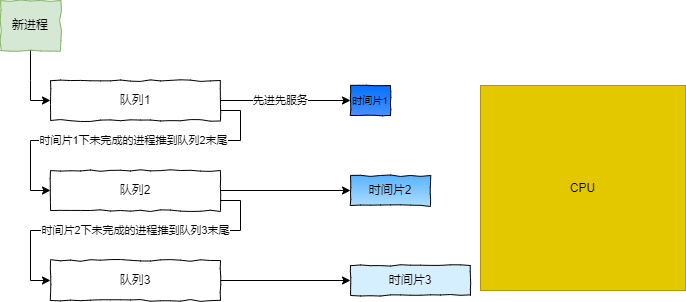

The diagram above was exported from draw.io. Its source (the exported page's mxGraphModel, read from the mxfile embedded in the PNG):
<mxGraphModel dx="983" dy="541" grid="1" gridSize="10" guides="1" tooltips="1" connect="1" arrows="1" fold="1" page="1" pageScale="1" pageWidth="827" pageHeight="1169" math="0" shadow="0">
  <root>
    <mxCell id="0" />
    <mxCell id="1" parent="0" />
    <mxCell id="vIGLeG8WiK8cgMMhPuy9-1" value="队列1" style="rounded=0;whiteSpace=wrap;html=1;comic=1;" vertex="1" parent="1">
      <mxGeometry x="140" y="360" width="170" height="40" as="geometry" />
    </mxCell>
    <mxCell id="vIGLeG8WiK8cgMMhPuy9-2" value="CPU" style="whiteSpace=wrap;html=1;aspect=fixed;fillColor=#e3c800;fontColor=#000000;strokeColor=#B09500;" vertex="1" parent="1">
      <mxGeometry x="570" y="365" width="205" height="205" as="geometry" />
    </mxCell>
    <mxCell id="vIGLeG8WiK8cgMMhPuy9-3" value="&lt;font style=&quot;font-size: 10px;&quot;&gt;时间片1&lt;/font&gt;" style="rounded=0;whiteSpace=wrap;html=1;comic=1;gradientColor=#4791FF;fillColor=#0571FF;" vertex="1" parent="1">
      <mxGeometry x="440" y="365" width="40" height="30" as="geometry" />
    </mxCell>
    <mxCell id="vIGLeG8WiK8cgMMhPuy9-5" value="时间片2" style="rounded=0;whiteSpace=wrap;html=1;comic=1;gradientColor=#ADDEFF;fillColor=#59B2FF;" vertex="1" parent="1">
      <mxGeometry x="440" y="455" width="80" height="30" as="geometry" />
    </mxCell>
    <mxCell id="vIGLeG8WiK8cgMMhPuy9-6" value="时间片3" style="rounded=0;whiteSpace=wrap;html=1;comic=1;fillColor=#D6EFFF;" vertex="1" parent="1">
      <mxGeometry x="440" y="545" width="120" height="30" as="geometry" />
    </mxCell>
    <mxCell id="vIGLeG8WiK8cgMMhPuy9-7" value="" style="endArrow=classic;html=1;rounded=0;exitX=1;exitY=0.5;exitDx=0;exitDy=0;entryX=0;entryY=0.5;entryDx=0;entryDy=0;" edge="1" parent="1" source="vIGLeG8WiK8cgMMhPuy9-1" target="vIGLeG8WiK8cgMMhPuy9-3">
      <mxGeometry width="50" height="50" relative="1" as="geometry">
        <mxPoint x="390" y="440" as="sourcePoint" />
        <mxPoint x="440" y="390" as="targetPoint" />
      </mxGeometry>
    </mxCell>
    <mxCell id="vIGLeG8WiK8cgMMhPuy9-18" value="先进先服务" style="edgeLabel;html=1;align=center;verticalAlign=middle;resizable=0;points=[];" vertex="1" connectable="0" parent="vIGLeG8WiK8cgMMhPuy9-7">
      <mxGeometry x="-0.2663" relative="1" as="geometry">
        <mxPoint x="12" as="offset" />
      </mxGeometry>
    </mxCell>
    <mxCell id="vIGLeG8WiK8cgMMhPuy9-8" value="队列2" style="rounded=0;whiteSpace=wrap;html=1;comic=1;" vertex="1" parent="1">
      <mxGeometry x="140" y="450" width="170" height="40" as="geometry" />
    </mxCell>
    <mxCell id="vIGLeG8WiK8cgMMhPuy9-9" value="" style="endArrow=classic;html=1;rounded=0;exitX=1;exitY=0.75;exitDx=0;exitDy=0;entryX=0;entryY=0.5;entryDx=0;entryDy=0;" edge="1" parent="1" source="vIGLeG8WiK8cgMMhPuy9-1" target="vIGLeG8WiK8cgMMhPuy9-8">
      <mxGeometry width="50" height="50" relative="1" as="geometry">
        <mxPoint x="390" y="440" as="sourcePoint" />
        <mxPoint x="440" y="390" as="targetPoint" />
        <Array as="points">
          <mxPoint x="330" y="390" />
          <mxPoint x="330" y="420" />
          <mxPoint x="120" y="420" />
          <mxPoint x="120" y="470" />
        </Array>
      </mxGeometry>
    </mxCell>
    <mxCell id="vIGLeG8WiK8cgMMhPuy9-16" value="时间片1下未完成的进程推到队列2末尾" style="edgeLabel;html=1;align=center;verticalAlign=middle;resizable=0;points=[];" vertex="1" connectable="0" parent="vIGLeG8WiK8cgMMhPuy9-9">
      <mxGeometry x="-0.2967" y="-3" relative="1" as="geometry">
        <mxPoint x="-41" y="3" as="offset" />
      </mxGeometry>
    </mxCell>
    <mxCell id="vIGLeG8WiK8cgMMhPuy9-10" value="新进程" style="rounded=0;whiteSpace=wrap;html=1;comic=1;fillColor=#d5e8d4;strokeColor=#82b366;" vertex="1" parent="1">
      <mxGeometry x="90" y="280" width="60" height="50" as="geometry" />
    </mxCell>
    <mxCell id="vIGLeG8WiK8cgMMhPuy9-11" value="" style="endArrow=classic;html=1;rounded=0;exitX=0.5;exitY=1;exitDx=0;exitDy=0;entryX=0;entryY=0.5;entryDx=0;entryDy=0;strokeColor=#000000;" edge="1" parent="1" source="vIGLeG8WiK8cgMMhPuy9-10" target="vIGLeG8WiK8cgMMhPuy9-1">
      <mxGeometry width="50" height="50" relative="1" as="geometry">
        <mxPoint x="390" y="440" as="sourcePoint" />
        <mxPoint x="440" y="390" as="targetPoint" />
        <Array as="points">
          <mxPoint x="120" y="360" />
          <mxPoint x="120" y="380" />
        </Array>
      </mxGeometry>
    </mxCell>
    <mxCell id="vIGLeG8WiK8cgMMhPuy9-12" value="队列3" style="rounded=0;whiteSpace=wrap;html=1;comic=1;" vertex="1" parent="1">
      <mxGeometry x="140" y="540" width="170" height="40" as="geometry" />
    </mxCell>
    <mxCell id="vIGLeG8WiK8cgMMhPuy9-13" value="" style="endArrow=classic;html=1;rounded=0;exitX=1;exitY=0.75;exitDx=0;exitDy=0;entryX=0;entryY=0.5;entryDx=0;entryDy=0;" edge="1" parent="1" target="vIGLeG8WiK8cgMMhPuy9-12">
      <mxGeometry width="50" height="50" relative="1" as="geometry">
        <mxPoint x="310" y="480" as="sourcePoint" />
        <mxPoint x="440" y="480" as="targetPoint" />
        <Array as="points">
          <mxPoint x="330" y="480" />
          <mxPoint x="330" y="510" />
          <mxPoint x="120" y="510" />
          <mxPoint x="120" y="560" />
        </Array>
      </mxGeometry>
    </mxCell>
    <mxCell id="vIGLeG8WiK8cgMMhPuy9-14" value="" style="endArrow=classic;html=1;rounded=0;exitX=1;exitY=0.5;exitDx=0;exitDy=0;entryX=0;entryY=0.5;entryDx=0;entryDy=0;" edge="1" parent="1" source="vIGLeG8WiK8cgMMhPuy9-8" target="vIGLeG8WiK8cgMMhPuy9-5">
      <mxGeometry width="50" height="50" relative="1" as="geometry">
        <mxPoint x="390" y="440" as="sourcePoint" />
        <mxPoint x="440" y="390" as="targetPoint" />
      </mxGeometry>
    </mxCell>
    <mxCell id="vIGLeG8WiK8cgMMhPuy9-15" value="" style="endArrow=classic;html=1;rounded=0;exitX=1;exitY=0.5;exitDx=0;exitDy=0;entryX=0;entryY=0.5;entryDx=0;entryDy=0;" edge="1" parent="1" source="vIGLeG8WiK8cgMMhPuy9-12" target="vIGLeG8WiK8cgMMhPuy9-6">
      <mxGeometry width="50" height="50" relative="1" as="geometry">
        <mxPoint x="390" y="440" as="sourcePoint" />
        <mxPoint x="440" y="390" as="targetPoint" />
      </mxGeometry>
    </mxCell>
    <mxCell id="vIGLeG8WiK8cgMMhPuy9-17" value="时间片2下未完成的进程推到队列3末尾" style="edgeLabel;html=1;align=center;verticalAlign=middle;resizable=0;points=[];" vertex="1" connectable="0" parent="1">
      <mxGeometry x="225" y="510" as="geometry" />
    </mxCell>
  </root>
</mxGraphModel>